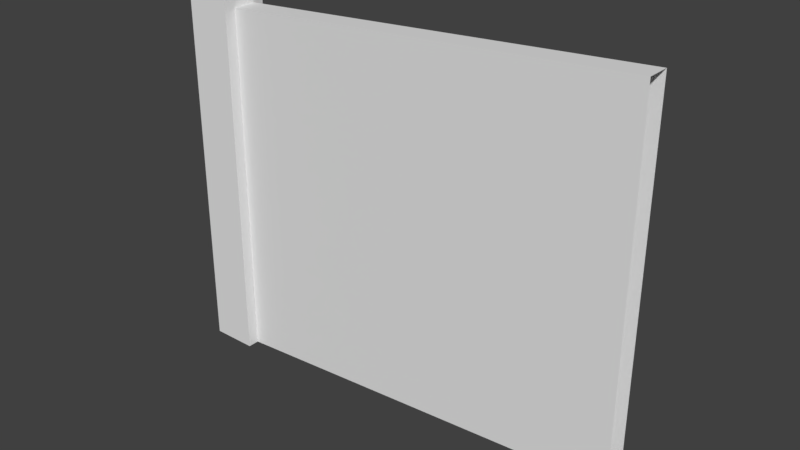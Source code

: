 # Source: wz_prop_compound_wall_4m_a_up025.blend  (saved by Blender 2.79.0; exported with 4.5.12 LTS)
import bpy
from mathutils import Matrix  # noqa: F401  (used for matrix-valued properties, if any)

bpy.ops.wm.read_factory_settings(use_empty=True)
scene = bpy.context.scene
scene.name = 'Scene'

# ---- collections
col_collection_1 = bpy.data.collections.new('Collection 1'); scene.collection.children.link(col_collection_1)

# ---- materials (node trees are filled in below, after node groups)
mat_mtl_fence = bpy.data.materials.new('mtl_fence')
mat_mtl_fence.alpha_threshold = 0.0
mat_mtl_fence.use_transparent_shadow = False
mat_mtl_fence.roughness = 0.5

# ---- material node trees

# ---- world
world_world = bpy.data.worlds.new('World'); scene.world = world_world
world_world.color = (0.05088, 0.05088, 0.05088)
world_world.use_sun_shadow = False
world_world.sun_shadow_jitter_overblur = 0.0
world_world.cycles.sampling_method = 'MANUAL'

# ---- meshes
me_co_culling = bpy.data.meshes.new('co_culling')
me_co_culling.from_pydata([(0.0, 0.0, 0.0), (0.0, 0.0, 0.0), (0.0, 0.0, 0.0), (0.0, 0.0, 0.0), (0.0, 0.0, 0.0), (0.0, 0.0, 0.0), (0.0, 0.0, 0.0), (0.0, 0.0, 0.0)], [], [(0, 1, 3, 2), (2, 3, 7, 6), (6, 7, 5, 4), (4, 5, 1, 0), (2, 6, 4, 0), (7, 3, 1, 5)])
me_co_culling.use_remesh_preserve_volume = False
me_co_culling.use_remesh_preserve_attributes = False
me_co_culling.use_mirror_vertex_groups = False
me_co_culling.update()
me_g_wall = bpy.data.meshes.new('g_wall')
me_g_wall.from_pydata([(-0.2, -0.2, -0.2), (-0.2, -0.2, 3.0), (-0.2, 0.2, -0.2), (-0.2, 0.2, 3.0), (0.2, -0.2, -0.2), (0.2, -0.2, 3.0), (0.2, 0.2, -0.2), (0.2, 0.2, 3.0), (0.2, -0.1, -0.2), (0.2, -0.1, 2.9), (0.2, 0.1, -0.2), (0.2, 0.1, 2.9), (3.8, -0.1, 0.05), (3.8, -0.1, 3.15), (3.8, 0.1, 0.05), (3.8, 0.1, 3.15), (0.2, -0.1, 2.9), (0.2, 0.1, 2.9), (3.8, -0.1, 3.15), (3.8, 0.1, 3.15), (-0.2, 0.2, -0.2), (-0.2, -0.2, -0.2), (-0.2, -0.2, 3.0), (-0.2, -0.2, 3.0), (-0.2, 0.2, 3.0), (-0.2, 0.2, 3.0), (0.2, 0.2, -0.2), (0.2, 0.2, 3.0), (0.2, 0.2, 3.0), (0.2, -0.2, -0.2), (0.2, -0.2, 3.0), (0.2, -0.2, 3.0)], [], [(21, 22, 24, 20), (2, 25, 27, 26), (6, 28, 30, 29), (4, 31, 23, 0), (7, 3, 1, 5), (10, 11, 15, 14), (12, 13, 9, 8), (19, 17, 16, 18)])
_uv = me_g_wall.uv_layers.new(name='UVMap')
_uv.uv.foreach_set('vector', [1.0, 0.0, 1.0, 1.0, 0.8643, 1.0, 0.8643, 0.0, 1.0, 0.0, 1.0, 1.0, 0.8643, 1.0, 0.8643, 0.0, 1.0, 0.0, 1.0, 1.0, 0.8643, 1.0, 0.8643, 0.0, 1.0, 0.0, 1.0, 1.0, 0.8643, 1.0, 0.8643, 0.0, 1.0, 1.0, 0.8643, 1.0, 0.8643, 0.8643, 1.0, 0.8643, 0.8643, 0.0, 0.8643, 1.0, 0.0, 1.0, 0.0, 0.0, 0.8643, 0.0, 0.8643, 1.0, 0.0, 1.0, 8.516e-05, 8.528e-05, 0.8643, 0.3623, 0.0, 0.3623, 0.0, 0.3125, 0.8643, 0.3125])
me_g_wall.materials.append(mat_mtl_fence)
me_g_wall.use_remesh_preserve_volume = False
me_g_wall.use_remesh_preserve_attributes = False
me_g_wall.use_mirror_vertex_groups = False
me_g_wall.update()

# ---- objects
ob_co_culling = bpy.data.objects.new('co_culling', me_co_culling)
ob_g_wall = bpy.data.objects.new('g_wall', me_g_wall)

# ---- transforms, parenting, visibility, modifiers, constraints
ob_co_culling.location = (0.0, 0.0, 0.0)
ob_co_culling.lineart.crease_threshold = 0.0
ob_g_wall.location = (0.0, 0.0, 0.0)
ob_g_wall.lineart.crease_threshold = 0.0

# ---- collection membership
col_collection_1.objects.link(ob_co_culling)
col_collection_1.objects.link(ob_g_wall)

# ---- scene / render settings (as saved in the file)
scene.frame_start = 1; scene.frame_end = 250; scene.frame_set(1)
scene.render.engine = 'BLENDER_EEVEE_NEXT'
scene.render.resolution_percentage = 50
scene.render.dither_intensity = 0.0
scene.cycles.use_denoising = False
scene.cycles.samples = 128
scene.cycles.sampling_pattern = 'TABULATED_SOBOL'
scene.cycles.use_adaptive_sampling = False
scene.cycles.use_light_tree = False
scene.cycles.blur_glossy = 0.0
scene.cycles.sample_clamp_indirect = 0.0
scene.view_settings.view_transform = 'Standard'
bpy.context.view_layer.update()

# ---- added for rendering (the .blend has no active camera and no usable light): camera, sun
cam_auto = bpy.data.cameras.new('AutoCamera')
cam_auto.lens = 50.0
cam_auto.sensor_width = 36.0
cam_auto.clip_end = 1000.0
ob_auto_camera = bpy.data.objects.new('AutoCamera', cam_auto)
scene.collection.objects.link(ob_auto_camera)
ob_auto_camera.location = (6.64154, -5.80985, 5.34823)
ob_auto_camera.rotation_euler = (1.09748, -7.21219e-08, 0.694738)
scene.camera = ob_auto_camera
light_auto_sun = bpy.data.lights.new('AutoSun', 'SUN')
light_auto_sun.energy = 3.0
light_auto_sun.angle = 0.0523599
ob_auto_sun = bpy.data.objects.new('AutoSun', light_auto_sun)
scene.collection.objects.link(ob_auto_sun)
ob_auto_sun.rotation_euler = (0.872665, 0.174533, 0.523599)
bpy.context.view_layer.update()
